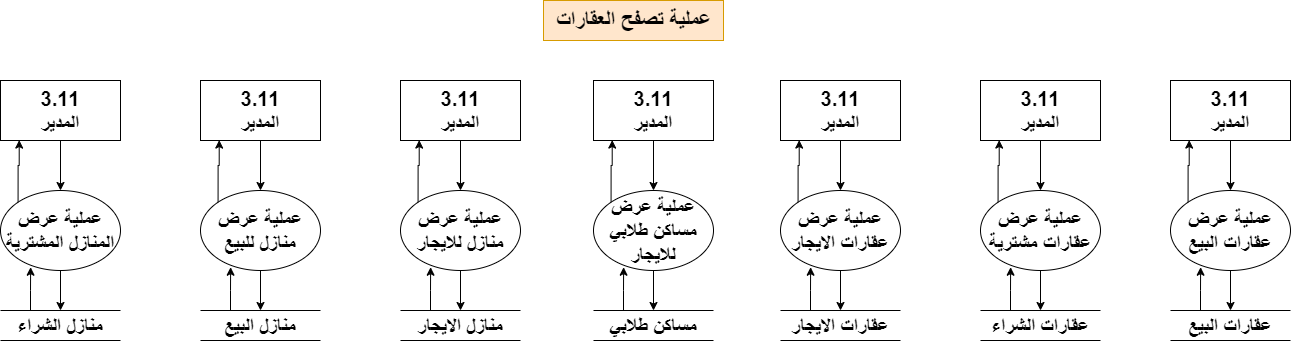

The diagram above was exported from draw.io. Its source (the exported page's mxGraphModel, read from the mxfile embedded in the PNG):
<mxGraphModel dx="880" dy="524" grid="1" gridSize="10" guides="1" tooltips="1" connect="1" arrows="1" fold="1" page="1" pageScale="1" pageWidth="1920" pageHeight="1200" math="0" shadow="0">
  <root>
    <mxCell id="0" />
    <mxCell id="1" parent="0" />
    <mxCell id="6y1KD8bJY3xOOlDbuczA-1" value="&lt;font size=&quot;1&quot; style=&quot;&quot;&gt;&lt;b style=&quot;font-size: 22px;&quot;&gt;عملية تصفح العقارات&lt;/b&gt;&lt;/font&gt;" style="text;html=1;align=center;verticalAlign=middle;resizable=0;points=[];autosize=1;strokeColor=#d79b00;fillColor=#ffe6cc;" parent="1" vertex="1">
      <mxGeometry x="870" y="56" width="180" height="40" as="geometry" />
    </mxCell>
    <mxCell id="6y1KD8bJY3xOOlDbuczA-2" style="edgeStyle=orthogonalEdgeStyle;rounded=0;orthogonalLoop=1;jettySize=auto;html=1;" parent="1" source="6y1KD8bJY3xOOlDbuczA-3" target="6y1KD8bJY3xOOlDbuczA-5" edge="1">
      <mxGeometry relative="1" as="geometry" />
    </mxCell>
    <mxCell id="6y1KD8bJY3xOOlDbuczA-3" value="&lt;font style=&quot;font-size: 20px;&quot;&gt;&lt;b&gt;3.11&lt;br&gt;المدير&lt;/b&gt;&lt;/font&gt;" style="rounded=0;whiteSpace=wrap;html=1;" parent="1" vertex="1">
      <mxGeometry x="1497" y="136" width="120" height="60" as="geometry" />
    </mxCell>
    <mxCell id="6y1KD8bJY3xOOlDbuczA-4" style="edgeStyle=orthogonalEdgeStyle;rounded=0;orthogonalLoop=1;jettySize=auto;html=1;" parent="1" source="6y1KD8bJY3xOOlDbuczA-5" target="6y1KD8bJY3xOOlDbuczA-6" edge="1">
      <mxGeometry relative="1" as="geometry" />
    </mxCell>
    <mxCell id="6y1KD8bJY3xOOlDbuczA-5" value="&lt;font style=&quot;font-size: 20px;&quot;&gt;&lt;b&gt;عملية عرض عقارات البيع&lt;/b&gt;&lt;/font&gt;" style="ellipse;whiteSpace=wrap;html=1;" parent="1" vertex="1">
      <mxGeometry x="1497" y="246" width="120" height="80" as="geometry" />
    </mxCell>
    <mxCell id="6y1KD8bJY3xOOlDbuczA-6" value="&lt;font style=&quot;font-size: 20px;&quot;&gt;&lt;b&gt;عقارات البيع&lt;/b&gt;&lt;/font&gt;" style="shape=partialRectangle;whiteSpace=wrap;html=1;left=0;right=0;fillColor=none;" parent="1" vertex="1">
      <mxGeometry x="1497" y="366" width="120" height="30" as="geometry" />
    </mxCell>
    <mxCell id="6y1KD8bJY3xOOlDbuczA-7" style="edgeStyle=orthogonalEdgeStyle;rounded=0;orthogonalLoop=1;jettySize=auto;html=1;exitX=0.25;exitY=0;exitDx=0;exitDy=0;entryX=0.251;entryY=0.959;entryDx=0;entryDy=0;entryPerimeter=0;" parent="1" source="6y1KD8bJY3xOOlDbuczA-6" target="6y1KD8bJY3xOOlDbuczA-5" edge="1">
      <mxGeometry relative="1" as="geometry" />
    </mxCell>
    <mxCell id="6y1KD8bJY3xOOlDbuczA-8" style="edgeStyle=orthogonalEdgeStyle;rounded=0;orthogonalLoop=1;jettySize=auto;html=1;exitX=0;exitY=0;exitDx=0;exitDy=0;entryX=0.156;entryY=0.993;entryDx=0;entryDy=0;entryPerimeter=0;" parent="1" source="6y1KD8bJY3xOOlDbuczA-5" target="6y1KD8bJY3xOOlDbuczA-3" edge="1">
      <mxGeometry relative="1" as="geometry" />
    </mxCell>
    <mxCell id="6y1KD8bJY3xOOlDbuczA-9" style="edgeStyle=orthogonalEdgeStyle;rounded=0;orthogonalLoop=1;jettySize=auto;html=1;" parent="1" source="6y1KD8bJY3xOOlDbuczA-10" target="6y1KD8bJY3xOOlDbuczA-12" edge="1">
      <mxGeometry relative="1" as="geometry" />
    </mxCell>
    <mxCell id="6y1KD8bJY3xOOlDbuczA-10" value="&lt;font style=&quot;font-size: 20px;&quot;&gt;&lt;b&gt;3.11&lt;br&gt;المدير&lt;/b&gt;&lt;/font&gt;" style="rounded=0;whiteSpace=wrap;html=1;" parent="1" vertex="1">
      <mxGeometry x="1307" y="136" width="120" height="60" as="geometry" />
    </mxCell>
    <mxCell id="6y1KD8bJY3xOOlDbuczA-11" style="edgeStyle=orthogonalEdgeStyle;rounded=0;orthogonalLoop=1;jettySize=auto;html=1;" parent="1" source="6y1KD8bJY3xOOlDbuczA-12" target="6y1KD8bJY3xOOlDbuczA-13" edge="1">
      <mxGeometry relative="1" as="geometry" />
    </mxCell>
    <mxCell id="6y1KD8bJY3xOOlDbuczA-12" value="&lt;font style=&quot;font-size: 20px;&quot;&gt;&lt;b&gt;عملية عرض عقارات مشترية&lt;/b&gt;&lt;/font&gt;" style="ellipse;whiteSpace=wrap;html=1;" parent="1" vertex="1">
      <mxGeometry x="1307" y="246" width="120" height="80" as="geometry" />
    </mxCell>
    <mxCell id="6y1KD8bJY3xOOlDbuczA-13" value="&lt;font style=&quot;font-size: 20px;&quot;&gt;&lt;b&gt;عقارات الشراء&lt;/b&gt;&lt;/font&gt;" style="shape=partialRectangle;whiteSpace=wrap;html=1;left=0;right=0;fillColor=none;" parent="1" vertex="1">
      <mxGeometry x="1307" y="366" width="120" height="30" as="geometry" />
    </mxCell>
    <mxCell id="6y1KD8bJY3xOOlDbuczA-14" style="edgeStyle=orthogonalEdgeStyle;rounded=0;orthogonalLoop=1;jettySize=auto;html=1;exitX=0.25;exitY=0;exitDx=0;exitDy=0;entryX=0.251;entryY=0.959;entryDx=0;entryDy=0;entryPerimeter=0;" parent="1" source="6y1KD8bJY3xOOlDbuczA-13" target="6y1KD8bJY3xOOlDbuczA-12" edge="1">
      <mxGeometry relative="1" as="geometry" />
    </mxCell>
    <mxCell id="6y1KD8bJY3xOOlDbuczA-15" style="edgeStyle=orthogonalEdgeStyle;rounded=0;orthogonalLoop=1;jettySize=auto;html=1;exitX=0;exitY=0;exitDx=0;exitDy=0;entryX=0.156;entryY=0.993;entryDx=0;entryDy=0;entryPerimeter=0;" parent="1" source="6y1KD8bJY3xOOlDbuczA-12" target="6y1KD8bJY3xOOlDbuczA-10" edge="1">
      <mxGeometry relative="1" as="geometry" />
    </mxCell>
    <mxCell id="6y1KD8bJY3xOOlDbuczA-16" style="edgeStyle=orthogonalEdgeStyle;rounded=0;orthogonalLoop=1;jettySize=auto;html=1;" parent="1" source="6y1KD8bJY3xOOlDbuczA-17" target="6y1KD8bJY3xOOlDbuczA-19" edge="1">
      <mxGeometry relative="1" as="geometry" />
    </mxCell>
    <mxCell id="6y1KD8bJY3xOOlDbuczA-17" value="&lt;font style=&quot;font-size: 20px;&quot;&gt;&lt;b&gt;3.11&lt;br&gt;المدير&lt;/b&gt;&lt;/font&gt;" style="rounded=0;whiteSpace=wrap;html=1;" parent="1" vertex="1">
      <mxGeometry x="1107" y="136" width="120" height="60" as="geometry" />
    </mxCell>
    <mxCell id="6y1KD8bJY3xOOlDbuczA-18" style="edgeStyle=orthogonalEdgeStyle;rounded=0;orthogonalLoop=1;jettySize=auto;html=1;" parent="1" source="6y1KD8bJY3xOOlDbuczA-19" target="6y1KD8bJY3xOOlDbuczA-20" edge="1">
      <mxGeometry relative="1" as="geometry" />
    </mxCell>
    <mxCell id="6y1KD8bJY3xOOlDbuczA-19" value="&lt;font style=&quot;font-size: 20px;&quot;&gt;&lt;b&gt;عملية عرض عقارات الايجار&lt;/b&gt;&lt;/font&gt;" style="ellipse;whiteSpace=wrap;html=1;" parent="1" vertex="1">
      <mxGeometry x="1107" y="246" width="120" height="80" as="geometry" />
    </mxCell>
    <mxCell id="6y1KD8bJY3xOOlDbuczA-20" value="&lt;font style=&quot;font-size: 20px;&quot;&gt;&lt;b&gt;عقارات الايجار&lt;/b&gt;&lt;/font&gt;" style="shape=partialRectangle;whiteSpace=wrap;html=1;left=0;right=0;fillColor=none;" parent="1" vertex="1">
      <mxGeometry x="1107" y="366" width="120" height="30" as="geometry" />
    </mxCell>
    <mxCell id="6y1KD8bJY3xOOlDbuczA-21" style="edgeStyle=orthogonalEdgeStyle;rounded=0;orthogonalLoop=1;jettySize=auto;html=1;exitX=0.25;exitY=0;exitDx=0;exitDy=0;entryX=0.251;entryY=0.959;entryDx=0;entryDy=0;entryPerimeter=0;" parent="1" source="6y1KD8bJY3xOOlDbuczA-20" target="6y1KD8bJY3xOOlDbuczA-19" edge="1">
      <mxGeometry relative="1" as="geometry" />
    </mxCell>
    <mxCell id="6y1KD8bJY3xOOlDbuczA-22" style="edgeStyle=orthogonalEdgeStyle;rounded=0;orthogonalLoop=1;jettySize=auto;html=1;exitX=0;exitY=0;exitDx=0;exitDy=0;entryX=0.156;entryY=0.993;entryDx=0;entryDy=0;entryPerimeter=0;" parent="1" source="6y1KD8bJY3xOOlDbuczA-19" target="6y1KD8bJY3xOOlDbuczA-17" edge="1">
      <mxGeometry relative="1" as="geometry" />
    </mxCell>
    <mxCell id="6y1KD8bJY3xOOlDbuczA-23" style="edgeStyle=orthogonalEdgeStyle;rounded=0;orthogonalLoop=1;jettySize=auto;html=1;" parent="1" source="6y1KD8bJY3xOOlDbuczA-24" target="6y1KD8bJY3xOOlDbuczA-26" edge="1">
      <mxGeometry relative="1" as="geometry" />
    </mxCell>
    <mxCell id="6y1KD8bJY3xOOlDbuczA-24" value="&lt;font style=&quot;font-size: 20px;&quot;&gt;&lt;b&gt;3.11&lt;br&gt;المدير&lt;/b&gt;&lt;/font&gt;" style="rounded=0;whiteSpace=wrap;html=1;" parent="1" vertex="1">
      <mxGeometry x="920" y="136" width="120" height="60" as="geometry" />
    </mxCell>
    <mxCell id="6y1KD8bJY3xOOlDbuczA-25" style="edgeStyle=orthogonalEdgeStyle;rounded=0;orthogonalLoop=1;jettySize=auto;html=1;" parent="1" source="6y1KD8bJY3xOOlDbuczA-26" target="6y1KD8bJY3xOOlDbuczA-27" edge="1">
      <mxGeometry relative="1" as="geometry" />
    </mxCell>
    <mxCell id="6y1KD8bJY3xOOlDbuczA-26" value="&lt;font style=&quot;font-size: 20px;&quot;&gt;&lt;b&gt;عملية عرض مساكن طلابي للايجار&lt;/b&gt;&lt;/font&gt;" style="ellipse;whiteSpace=wrap;html=1;" parent="1" vertex="1">
      <mxGeometry x="920" y="246" width="120" height="80" as="geometry" />
    </mxCell>
    <mxCell id="6y1KD8bJY3xOOlDbuczA-27" value="&lt;font style=&quot;font-size: 20px;&quot;&gt;&lt;b&gt;مساكن طلابي&lt;/b&gt;&lt;/font&gt;" style="shape=partialRectangle;whiteSpace=wrap;html=1;left=0;right=0;fillColor=none;" parent="1" vertex="1">
      <mxGeometry x="920" y="366" width="120" height="30" as="geometry" />
    </mxCell>
    <mxCell id="6y1KD8bJY3xOOlDbuczA-28" style="edgeStyle=orthogonalEdgeStyle;rounded=0;orthogonalLoop=1;jettySize=auto;html=1;exitX=0.25;exitY=0;exitDx=0;exitDy=0;entryX=0.251;entryY=0.959;entryDx=0;entryDy=0;entryPerimeter=0;" parent="1" source="6y1KD8bJY3xOOlDbuczA-27" target="6y1KD8bJY3xOOlDbuczA-26" edge="1">
      <mxGeometry relative="1" as="geometry" />
    </mxCell>
    <mxCell id="6y1KD8bJY3xOOlDbuczA-29" style="edgeStyle=orthogonalEdgeStyle;rounded=0;orthogonalLoop=1;jettySize=auto;html=1;exitX=0;exitY=0;exitDx=0;exitDy=0;entryX=0.156;entryY=0.993;entryDx=0;entryDy=0;entryPerimeter=0;" parent="1" source="6y1KD8bJY3xOOlDbuczA-26" target="6y1KD8bJY3xOOlDbuczA-24" edge="1">
      <mxGeometry relative="1" as="geometry" />
    </mxCell>
    <mxCell id="6y1KD8bJY3xOOlDbuczA-30" style="edgeStyle=orthogonalEdgeStyle;rounded=0;orthogonalLoop=1;jettySize=auto;html=1;" parent="1" source="6y1KD8bJY3xOOlDbuczA-31" target="6y1KD8bJY3xOOlDbuczA-33" edge="1">
      <mxGeometry relative="1" as="geometry" />
    </mxCell>
    <mxCell id="6y1KD8bJY3xOOlDbuczA-31" value="&lt;font style=&quot;font-size: 20px;&quot;&gt;&lt;b&gt;3.11&lt;br&gt;المدير&lt;/b&gt;&lt;/font&gt;" style="rounded=0;whiteSpace=wrap;html=1;" parent="1" vertex="1">
      <mxGeometry x="727" y="136" width="120" height="60" as="geometry" />
    </mxCell>
    <mxCell id="6y1KD8bJY3xOOlDbuczA-32" style="edgeStyle=orthogonalEdgeStyle;rounded=0;orthogonalLoop=1;jettySize=auto;html=1;" parent="1" source="6y1KD8bJY3xOOlDbuczA-33" target="6y1KD8bJY3xOOlDbuczA-34" edge="1">
      <mxGeometry relative="1" as="geometry" />
    </mxCell>
    <mxCell id="6y1KD8bJY3xOOlDbuczA-33" value="&lt;font style=&quot;font-size: 20px;&quot;&gt;&lt;b&gt;عملية عرض منازل للايجار&lt;/b&gt;&lt;/font&gt;" style="ellipse;whiteSpace=wrap;html=1;" parent="1" vertex="1">
      <mxGeometry x="727" y="246" width="120" height="80" as="geometry" />
    </mxCell>
    <mxCell id="6y1KD8bJY3xOOlDbuczA-34" value="&lt;font style=&quot;font-size: 20px;&quot;&gt;&lt;b&gt;منازل الايجار&lt;/b&gt;&lt;/font&gt;" style="shape=partialRectangle;whiteSpace=wrap;html=1;left=0;right=0;fillColor=none;" parent="1" vertex="1">
      <mxGeometry x="727" y="366" width="120" height="30" as="geometry" />
    </mxCell>
    <mxCell id="6y1KD8bJY3xOOlDbuczA-35" style="edgeStyle=orthogonalEdgeStyle;rounded=0;orthogonalLoop=1;jettySize=auto;html=1;exitX=0.25;exitY=0;exitDx=0;exitDy=0;entryX=0.251;entryY=0.959;entryDx=0;entryDy=0;entryPerimeter=0;" parent="1" source="6y1KD8bJY3xOOlDbuczA-34" target="6y1KD8bJY3xOOlDbuczA-33" edge="1">
      <mxGeometry relative="1" as="geometry" />
    </mxCell>
    <mxCell id="6y1KD8bJY3xOOlDbuczA-36" style="edgeStyle=orthogonalEdgeStyle;rounded=0;orthogonalLoop=1;jettySize=auto;html=1;exitX=0;exitY=0;exitDx=0;exitDy=0;entryX=0.156;entryY=0.993;entryDx=0;entryDy=0;entryPerimeter=0;" parent="1" source="6y1KD8bJY3xOOlDbuczA-33" target="6y1KD8bJY3xOOlDbuczA-31" edge="1">
      <mxGeometry relative="1" as="geometry" />
    </mxCell>
    <mxCell id="6y1KD8bJY3xOOlDbuczA-37" style="edgeStyle=orthogonalEdgeStyle;rounded=0;orthogonalLoop=1;jettySize=auto;html=1;" parent="1" source="6y1KD8bJY3xOOlDbuczA-38" target="6y1KD8bJY3xOOlDbuczA-40" edge="1">
      <mxGeometry relative="1" as="geometry" />
    </mxCell>
    <mxCell id="6y1KD8bJY3xOOlDbuczA-38" value="&lt;font style=&quot;font-size: 20px;&quot;&gt;&lt;b&gt;3.11&lt;br&gt;المدير&lt;/b&gt;&lt;/font&gt;" style="rounded=0;whiteSpace=wrap;html=1;" parent="1" vertex="1">
      <mxGeometry x="527" y="136" width="120" height="60" as="geometry" />
    </mxCell>
    <mxCell id="6y1KD8bJY3xOOlDbuczA-39" style="edgeStyle=orthogonalEdgeStyle;rounded=0;orthogonalLoop=1;jettySize=auto;html=1;" parent="1" source="6y1KD8bJY3xOOlDbuczA-40" target="6y1KD8bJY3xOOlDbuczA-41" edge="1">
      <mxGeometry relative="1" as="geometry" />
    </mxCell>
    <mxCell id="6y1KD8bJY3xOOlDbuczA-40" value="&lt;font style=&quot;font-size: 20px;&quot;&gt;&lt;b&gt;عملية عرض منازل للبيع&lt;/b&gt;&lt;/font&gt;" style="ellipse;whiteSpace=wrap;html=1;" parent="1" vertex="1">
      <mxGeometry x="527" y="246" width="120" height="80" as="geometry" />
    </mxCell>
    <mxCell id="6y1KD8bJY3xOOlDbuczA-41" value="&lt;font style=&quot;font-size: 20px;&quot;&gt;&lt;b&gt;منازل البيع&lt;/b&gt;&lt;/font&gt;" style="shape=partialRectangle;whiteSpace=wrap;html=1;left=0;right=0;fillColor=none;" parent="1" vertex="1">
      <mxGeometry x="527" y="366" width="120" height="30" as="geometry" />
    </mxCell>
    <mxCell id="6y1KD8bJY3xOOlDbuczA-42" style="edgeStyle=orthogonalEdgeStyle;rounded=0;orthogonalLoop=1;jettySize=auto;html=1;exitX=0.25;exitY=0;exitDx=0;exitDy=0;entryX=0.251;entryY=0.959;entryDx=0;entryDy=0;entryPerimeter=0;" parent="1" source="6y1KD8bJY3xOOlDbuczA-41" target="6y1KD8bJY3xOOlDbuczA-40" edge="1">
      <mxGeometry relative="1" as="geometry" />
    </mxCell>
    <mxCell id="6y1KD8bJY3xOOlDbuczA-43" style="edgeStyle=orthogonalEdgeStyle;rounded=0;orthogonalLoop=1;jettySize=auto;html=1;exitX=0;exitY=0;exitDx=0;exitDy=0;entryX=0.156;entryY=0.993;entryDx=0;entryDy=0;entryPerimeter=0;" parent="1" source="6y1KD8bJY3xOOlDbuczA-40" target="6y1KD8bJY3xOOlDbuczA-38" edge="1">
      <mxGeometry relative="1" as="geometry" />
    </mxCell>
    <mxCell id="6y1KD8bJY3xOOlDbuczA-44" style="edgeStyle=orthogonalEdgeStyle;rounded=0;orthogonalLoop=1;jettySize=auto;html=1;" parent="1" source="6y1KD8bJY3xOOlDbuczA-45" target="6y1KD8bJY3xOOlDbuczA-47" edge="1">
      <mxGeometry relative="1" as="geometry" />
    </mxCell>
    <mxCell id="6y1KD8bJY3xOOlDbuczA-45" value="&lt;font style=&quot;font-size: 20px;&quot;&gt;&lt;b&gt;3.11&lt;br&gt;المدير&lt;/b&gt;&lt;/font&gt;" style="rounded=0;whiteSpace=wrap;html=1;" parent="1" vertex="1">
      <mxGeometry x="327" y="136" width="120" height="60" as="geometry" />
    </mxCell>
    <mxCell id="6y1KD8bJY3xOOlDbuczA-46" style="edgeStyle=orthogonalEdgeStyle;rounded=0;orthogonalLoop=1;jettySize=auto;html=1;" parent="1" source="6y1KD8bJY3xOOlDbuczA-47" target="6y1KD8bJY3xOOlDbuczA-48" edge="1">
      <mxGeometry relative="1" as="geometry" />
    </mxCell>
    <mxCell id="6y1KD8bJY3xOOlDbuczA-47" value="&lt;font style=&quot;font-size: 20px;&quot;&gt;&lt;b&gt;عملية عرض المنازل المشترية&lt;/b&gt;&lt;/font&gt;" style="ellipse;whiteSpace=wrap;html=1;" parent="1" vertex="1">
      <mxGeometry x="327" y="246" width="120" height="80" as="geometry" />
    </mxCell>
    <mxCell id="6y1KD8bJY3xOOlDbuczA-48" value="&lt;font style=&quot;font-size: 20px;&quot;&gt;&lt;b&gt;منازل الشراء&lt;/b&gt;&lt;/font&gt;" style="shape=partialRectangle;whiteSpace=wrap;html=1;left=0;right=0;fillColor=none;" parent="1" vertex="1">
      <mxGeometry x="327" y="366" width="120" height="30" as="geometry" />
    </mxCell>
    <mxCell id="6y1KD8bJY3xOOlDbuczA-49" style="edgeStyle=orthogonalEdgeStyle;rounded=0;orthogonalLoop=1;jettySize=auto;html=1;exitX=0.25;exitY=0;exitDx=0;exitDy=0;entryX=0.251;entryY=0.959;entryDx=0;entryDy=0;entryPerimeter=0;" parent="1" source="6y1KD8bJY3xOOlDbuczA-48" target="6y1KD8bJY3xOOlDbuczA-47" edge="1">
      <mxGeometry relative="1" as="geometry" />
    </mxCell>
    <mxCell id="6y1KD8bJY3xOOlDbuczA-50" style="edgeStyle=orthogonalEdgeStyle;rounded=0;orthogonalLoop=1;jettySize=auto;html=1;exitX=0;exitY=0;exitDx=0;exitDy=0;entryX=0.156;entryY=0.993;entryDx=0;entryDy=0;entryPerimeter=0;" parent="1" source="6y1KD8bJY3xOOlDbuczA-47" target="6y1KD8bJY3xOOlDbuczA-45" edge="1">
      <mxGeometry relative="1" as="geometry" />
    </mxCell>
  </root>
</mxGraphModel>